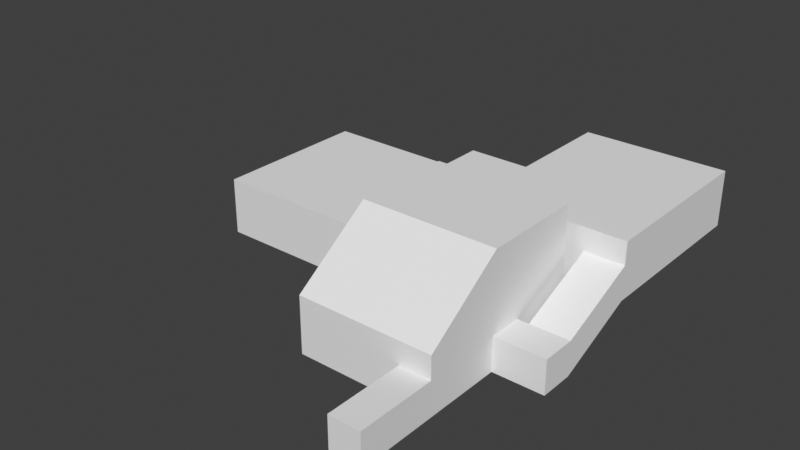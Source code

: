 # Source: Level1.blend  (saved by Blender 2.93.21; exported with 4.5.12 LTS)
import bpy
from mathutils import Matrix  # noqa: F401  (used for matrix-valued properties, if any)

bpy.ops.wm.read_factory_settings(use_empty=True)
scene = bpy.context.scene
scene.name = 'Scene'

# ---- collections
col_collection = bpy.data.collections.new('Collection'); scene.collection.children.link(col_collection)

# ---- world
world_world = bpy.data.worlds.new('World'); scene.world = world_world
world_world.use_nodes = True; world_world.node_tree.nodes.clear()
_N = world_world.node_tree.nodes; _L = world_world.node_tree.links
n0 = _N.new('ShaderNodeOutputWorld'); n0.name = 'World Output'; n0.location = (300, 300)
n1 = _N.new('ShaderNodeBackground'); n1.name = 'Background'; n1.location = (10, 300)
n1.inputs[0].default_value = (0.05088, 0.05088, 0.05088, 1.0)
_L.new(n1.outputs[0], n0.inputs[0])
n0.is_active_output = True
world_world.color = (0.05088, 0.05088, 0.05088)
world_world.use_sun_shadow = False
world_world.sun_shadow_jitter_overblur = 0.0

# ---- meshes
me_cube_001 = bpy.data.meshes.new('Cube.001')
me_cube_001.from_pydata([(-0.5, -0.5, -0.5), (-0.5, -0.5, 0.5), (-0.5, 0.5, -0.5), (-0.5, 0.5, 0.5), (0.5, -0.5, -0.5), (0.5, -0.5, 0.5), (0.5, 0.5, -0.5), (0.5, 0.5, 0.5)], [], [(0, 1, 3, 2), (2, 3, 7, 6), (6, 7, 5, 4), (4, 5, 1, 0), (2, 6, 4, 0), (7, 3, 1, 5)])
_uv = me_cube_001.uv_layers.new(name='UVMap')
_uv.uv.foreach_set('vector', [0.375, 0.0, 0.625, 0.0, 0.625, 0.25, 0.375, 0.25, 0.375, 0.25, 0.625, 0.25, 0.625, 0.5, 0.375, 0.5, 0.375, 0.5, 0.625, 0.5, 0.625, 0.75, 0.375, 0.75, 0.375, 0.75, 0.625, 0.75, 0.625, 1.0, 0.375, 1.0, 0.125, 0.5, 0.375, 0.5, 0.375, 0.75, 0.125, 0.75, 0.625, 0.5, 0.875, 0.5, 0.875, 0.75, 0.625, 0.75])
me_cube_001.use_remesh_fix_poles = True
me_cube_001.use_remesh_preserve_attributes = False
me_cube_001.update()
me_cube_002 = bpy.data.meshes.new('Cube.002')
me_cube_002.from_pydata([(-1.0, -1.0, -1.0), (-1.0, -1.0, 1.0), (-1.0, 1.0, -1.0), (-1.0, 1.0, 1.0), (2.0, -1.0, -1.0), (2.0, -1.0, 1.0), (2.0, 1.0, -1.0), (2.0, 1.0, 1.0), (18.0, 1.0, 1.0), (18.0, 1.0, -1.0), (18.0, -1.0, -1.0), (18.0, -1.0, 1.0), (2.0, 7.0, 1.0), (2.0, 7.0, -1.0), (2.0, -7.0, 1.0), (2.0, -7.0, -1.0), (18.0, 7.0, 1.0), (18.0, 11.0, 1.0), (18.0, -7.0, 1.0), (18.0, -7.0, -1.0), (2.0, 1.0, 4.0), (2.0, -1.0, 4.0), (18.0, 1.0, 4.0), (18.0, -1.0, 4.0), (2.0, -7.0, 4.0), (18.0, -7.0, 4.0), (2.0, 7.0, 4.0), (18.0, 7.0, 4.0), (13.88, -1.0, -1.0), (6.124, -1.0, -1.0), (6.124, 1.0, -1.0), (13.88, 1.0, -1.0), (13.88, -7.0, 1.0), (6.124, -7.0, 1.0), (6.124, -7.0, -1.0), (13.88, -7.0, -1.0), (13.88, 7.0, 1.0), (6.124, 7.0, -1.0), (6.124, 7.0, 1.0), (18.0, 11.0, 4.0), (6.124, -1.0, 4.0), (13.88, -1.0, 4.0), (13.88, 1.0, 4.0), (6.124, 1.0, 4.0), (13.88, -7.0, 4.0), (6.124, -7.0, 4.0), (13.88, 7.0, 4.0), (6.124, 7.0, 4.0), (13.88, 11.0, 4.0), (13.88, 11.0, 1.0), (22.0, 7.0, 1.0), (22.0, 7.0, 4.0), (22.0, 11.0, 1.0), (22.0, 11.0, 4.0), (22.0, 7.0, 1.0), (22.0, 7.0, 4.0), (22.0, 11.0, 1.0), (22.0, 11.0, 4.0), (35.0, 7.0, 1.0), (35.0, 7.0, 4.0), (35.0, 11.0, 1.0), (35.0, 11.0, 4.0), (22.0, 1.0, 1.0), (22.0, 1.0, 4.0), (22.0, 17.0, 1.0), (22.0, 17.0, 4.0), (35.0, 1.0, 1.0), (35.0, 1.0, 4.0), (35.0, 17.0, 1.0), (35.0, 17.0, 4.0), (22.0, 11.0, 6.0), (22.0, 7.0, 6.0), (35.0, 11.0, 6.0), (35.0, 7.0, 6.0), (22.0, 17.0, 6.0), (35.0, 17.0, 6.0), (35.0, 1.0, 6.0), (22.0, 1.0, 6.0), (31.5, 7.0, 1.0), (31.5, 11.0, 1.0), (31.5, 17.0, 4.0), (31.5, 1.0, 4.0), (31.5, 1.0, 1.0), (31.5, 17.0, 1.0), (31.5, 11.0, 6.0), (31.5, 7.0, 6.0), (31.5, 17.0, 6.0), (31.5, 1.0, 6.0), (35.0, -6.0, -2.0), (35.0, -6.0, 1.0), (31.5, -6.0, 1.0), (31.5, -6.0, -2.0), (35.0, -9.0, -2.0), (35.0, -9.0, 1.0), (31.5, -9.0, 1.0), (31.5, -9.0, -2.0), (30.5, -6.0, 1.0), (30.5, -6.0, -2.0), (30.5, -9.0, 1.0), (30.5, -9.0, -2.0), (18.5, -6.0, 1.0), (18.5, -6.0, -2.0), (18.5, -9.0, 1.0), (18.5, -9.0, -2.0), (30.5, 0.0, 1.0), (30.5, 0.0, -2.0), (18.5, 0.0, 1.0), (18.5, 0.0, -2.0), (30.5, -6.0, 8.0), (30.5, -9.0, 8.0), (18.5, -6.0, 8.0), (18.5, -9.0, 8.0), (30.5, 0.0, 8.0), (18.5, 0.0, 8.0), (30.5, -16.0, 1.0), (30.5, -16.0, -2.0), (18.5, -16.0, 1.0), (18.5, -16.0, -2.0), (30.5, -16.0, 3.0), (18.5, -16.0, 3.0), (27.7, -6.0, -2.0), (27.7, -9.0, -2.0), (27.7, 0.0, -2.0), (27.7, 0.0, 1.0), (27.7, -6.0, 8.0), (27.7, -9.0, 8.0), (27.7, 0.0, 8.0), (27.7, -16.0, -2.0), (27.7, -16.0, 1.0), (27.7, -16.0, 3.0), (30.5, -23.0, 1.0), (30.5, -23.0, -2.0), (27.7, -23.0, -2.0), (27.7, -23.0, 1.0)], [], [(0, 2, 3, 1), (2, 6, 7, 3), (4, 5, 14, 15), (4, 0, 1, 5), (2, 0, 4, 6), (7, 5, 1, 3), (9, 10, 11, 8), (10, 28, 35, 19), (11, 18, 25, 23), (11, 10, 19, 18), (33, 14, 24, 45), (27, 46, 48, 39), (18, 32, 44, 25), (12, 13, 37, 38), (9, 8, 16), (7, 12, 26, 20), (31, 28, 10, 9), (7, 6, 13, 12), (22, 42, 46, 27), (21, 20, 43, 40), (12, 38, 47, 26), (8, 11, 23, 22), (16, 8, 22, 27), (14, 5, 21, 24), (5, 7, 20, 21), (41, 23, 25, 44), (43, 20, 26, 47), (41, 42, 22, 23), (21, 40, 45, 24), (6, 30, 37, 13), (15, 14, 33, 34), (31, 9, 16, 36), (49, 17, 39, 48), (35, 32, 18, 19), (29, 4, 15, 34), (43, 47, 46, 42), (41, 44, 45, 40), (42, 41, 40, 43), (29, 34, 35, 28), (33, 45, 44, 32), (37, 30, 43, 47), (32, 35, 34, 33), (28, 31, 30, 29), (6, 4, 29, 30), (31, 36, 46, 42), (30, 31, 42, 43), (46, 36, 49, 48), (39, 17, 52, 53), (36, 16, 17, 49), (53, 52, 56, 57), (17, 16, 50, 52), (27, 39, 53, 51), (16, 27, 51, 50), (55, 57, 70, 71), (51, 53, 57, 55), (50, 51, 55, 54), (52, 50, 54, 56), (58, 59, 61, 60), (79, 60, 68, 83), (79, 78, 58, 60), (59, 58, 66, 67), (82, 81, 90, 91), (80, 83, 68, 69), (63, 55, 71, 77), (54, 55, 63, 62), (60, 61, 69, 68), (78, 54, 62, 82), (69, 61, 72, 75), (57, 56, 64, 65), (85, 84, 72, 73), (85, 73, 76, 87), (84, 70, 74, 86), (57, 65, 74, 70), (80, 69, 75, 86), (59, 67, 76, 73), (61, 59, 73, 72), (81, 63, 77, 87), (67, 81, 87, 76), (65, 80, 86, 74), (72, 84, 86, 75), (71, 85, 87, 77), (71, 70, 84, 85), (58, 78, 82, 66), (65, 64, 83, 80), (62, 63, 81, 82), (56, 54, 78, 79), (56, 79, 83, 64), (88, 91, 95, 92), (66, 82, 91, 88), (67, 66, 88, 89), (81, 67, 89, 90), (95, 94, 93, 92), (89, 88, 92, 93), (90, 94, 98, 96), (90, 89, 93, 94), (121, 120, 101, 103), (94, 95, 99, 98), (91, 90, 96, 97), (95, 91, 97, 99), (101, 100, 102, 103), (100, 101, 107, 106), (123, 104, 112, 126), (102, 111, 119, 116), (122, 123, 106, 107), (97, 96, 104, 105), (100, 106, 113, 110), (120, 97, 105, 122), (124, 125, 111, 110), (124, 110, 113, 126), (121, 103, 117, 127), (104, 96, 108, 112), (102, 100, 110, 111), (96, 98, 109, 108), (128, 127, 117, 116), (128, 116, 119, 129), (103, 102, 116, 117), (125, 109, 118, 129), (109, 98, 114, 118), (98, 99, 115, 114), (111, 125, 129, 119), (114, 128, 129, 118), (115, 127, 132, 131), (99, 121, 127, 115), (108, 124, 126, 112), (108, 109, 125, 124), (101, 120, 122, 107), (105, 104, 123, 122), (106, 123, 126, 113), (99, 97, 120, 121), (130, 131, 132, 133), (127, 128, 133, 132), (114, 115, 131, 130), (128, 114, 130, 133)])
_uv = me_cube_002.uv_layers.new(name='UVMap')
_uv.uv.foreach_set('vector', [0.375, 0.0, 0.375, 0.25, 0.625, 0.25, 0.625, 0.0, 0.375, 0.25, 0.375, 0.5, 0.625, 0.5, 0.625, 0.25, 0.375, 0.75, 0.625, 0.75, 0.625, 0.75, 0.375, 0.75, 0.375, 0.75, 0.375, 1.0, 0.625, 1.0, 0.625, 0.75, 0.125, 0.5, 0.125, 0.75, 0.375, 0.75, 0.375, 0.5, 0.625, 0.5, 0.625, 0.75, 0.875, 0.75, 0.875, 0.5, 0.375, 0.5, 0.375, 0.75, 0.625, 0.75, 0.625, 0.5, 0.375, 0.75, 0.375, 0.75, 0.375, 0.75, 0.375, 0.75, 0.625, 0.75, 0.625, 0.75, 0.625, 0.75, 0.625, 0.75, 0.625, 0.75, 0.375, 0.75, 0.375, 0.75, 0.625, 0.75, 0.625, 0.75, 0.625, 0.75, 0.625, 0.75, 0.625, 0.75, 0.625, 0.5, 0.625, 0.5, 0.625, 0.5, 0.625, 0.5, 0.625, 0.75, 0.625, 0.75, 0.625, 0.75, 0.625, 0.75, 0.625, 0.5, 0.375, 0.5, 0.375, 0.5, 0.625, 0.5, 0.375, 0.5, 0.625, 0.5, 0.375, 0.5, 0.625, 0.5, 0.625, 0.5, 0.625, 0.5, 0.625, 0.5, 0.375, 0.5, 0.375, 0.75, 0.375, 0.75, 0.375, 0.5, 0.625, 0.5, 0.375, 0.5, 0.375, 0.5, 0.625, 0.5, 0.625, 0.5, 0.625, 0.5, 0.625, 0.5, 0.625, 0.5, 0.625, 0.75, 0.625, 0.5, 0.625, 0.5, 0.625, 0.75, 0.625, 0.5, 0.625, 0.5, 0.625, 0.5, 0.625, 0.5, 0.625, 0.5, 0.625, 0.75, 0.625, 0.75, 0.625, 0.5, 0.625, 0.5, 0.625, 0.5, 0.625, 0.5, 0.625, 0.5, 0.625, 0.75, 0.625, 0.75, 0.625, 0.75, 0.625, 0.75, 0.625, 0.75, 0.625, 0.5, 0.625, 0.5, 0.625, 0.75, 0.625, 0.75, 0.625, 0.75, 0.625, 0.75, 0.625, 0.75, 0.625, 0.5, 0.625, 0.5, 0.625, 0.5, 0.625, 0.5, 0.625, 0.75, 0.625, 0.5, 0.625, 0.5, 0.625, 0.75, 0.625, 0.75, 0.625, 0.75, 0.625, 0.75, 0.625, 0.75, 0.375, 0.5, 0.375, 0.5, 0.375, 0.5, 0.375, 0.5, 0.375, 0.75, 0.625, 0.75, 0.625, 0.75, 0.375, 0.75, 0.375, 0.5, 0.375, 0.5, 0.375, 0.5, 0.375, 0.5, 0.625, 0.5, 0.625, 0.5, 0.625, 0.5, 0.625, 0.5, 0.375, 0.75, 0.625, 0.75, 0.625, 0.75, 0.375, 0.75, 0.375, 0.75, 0.375, 0.75, 0.375, 0.75, 0.375, 0.75, 0.625, 0.5, 0.625, 0.5, 0.625, 0.5, 0.625, 0.5, 0.625, 0.75, 0.625, 0.75, 0.625, 0.75, 0.625, 0.75, 0.625, 0.5, 0.625, 0.75, 0.625, 0.75, 0.625, 0.5, 0.375, 0.75, 0.375, 0.75, 0.375, 0.75, 0.375, 0.75, 0.625, 0.75, 0.625, 0.75, 0.625, 0.75, 0.625, 0.75, 0.375, 0.5, 0.375, 0.5, 0.375, 0.5, 0.375, 0.5, 0.625, 0.75, 0.375, 0.75, 0.375, 0.75, 0.625, 0.75, 0.375, 0.75, 0.375, 0.5, 0.375, 0.5, 0.375, 0.75, 0.375, 0.5, 0.375, 0.75, 0.375, 0.75, 0.375, 0.5, 0.375, 0.5, 0.375, 0.5, 0.375, 0.5, 0.375, 0.5, 0.375, 0.5, 0.375, 0.5, 0.375, 0.5, 0.375, 0.5, 0.375, 0.5, 0.375, 0.5, 0.375, 0.5, 0.375, 0.5, 0.625, 0.5, 0.625, 0.5, 0.625, 0.5, 0.625, 0.5, 0.375, 0.5, 0.375, 0.5, 0.375, 0.5, 0.375, 0.5, 0.625, 0.5, 0.625, 0.5, 0.625, 0.5, 0.625, 0.5, 0.375, 0.5, 0.375, 0.5, 0.375, 0.5, 0.375, 0.5, 0.625, 0.5, 0.625, 0.5, 0.625, 0.5, 0.625, 0.5, 0.625, 0.5, 0.625, 0.5, 0.625, 0.5, 0.625, 0.5, 0.625, 0.5, 0.625, 0.5, 0.625, 0.5, 0.625, 0.5, 0.625, 0.5, 0.625, 0.5, 0.625, 0.5, 0.625, 0.5, 0.625, 0.5, 0.625, 0.5, 0.625, 0.5, 0.625, 0.5, 0.375, 0.5, 0.375, 0.5, 0.375, 0.5, 0.375, 0.5, 0.625, 0.5, 0.625, 0.5, 0.625, 0.5, 0.625, 0.5, 0.375, 0.5, 0.375, 0.5, 0.375, 0.5, 0.375, 0.5, 0.375, 0.5, 0.375, 0.5, 0.375, 0.5, 0.375, 0.5, 0.625, 0.5, 0.625, 0.5, 0.625, 0.5, 0.625, 0.5, 0.625, 0.5, 0.625, 0.5, 0.625, 0.5, 0.625, 0.5, 0.625, 0.5, 0.625, 0.5, 0.625, 0.5, 0.625, 0.5, 0.625, 0.5, 0.625, 0.5, 0.625, 0.5, 0.625, 0.5, 0.625, 0.5, 0.625, 0.5, 0.625, 0.5, 0.625, 0.5, 0.625, 0.5, 0.625, 0.5, 0.625, 0.5, 0.625, 0.5, 0.375, 0.5, 0.375, 0.5, 0.375, 0.5, 0.375, 0.5, 0.625, 0.5, 0.625, 0.5, 0.625, 0.5, 0.625, 0.5, 0.625, 0.5, 0.625, 0.5, 0.625, 0.5, 0.625, 0.5, 0.625, 0.5, 0.625, 0.5, 0.625, 0.5, 0.625, 0.5, 0.625, 0.5, 0.625, 0.5, 0.625, 0.5, 0.625, 0.5, 0.625, 0.5, 0.625, 0.5, 0.625, 0.5, 0.625, 0.5, 0.625, 0.5, 0.625, 0.5, 0.625, 0.5, 0.625, 0.5, 0.625, 0.5, 0.625, 0.5, 0.625, 0.5, 0.625, 0.5, 0.625, 0.5, 0.625, 0.5, 0.625, 0.5, 0.625, 0.5, 0.625, 0.5, 0.625, 0.5, 0.625, 0.5, 0.625, 0.5, 0.625, 0.5, 0.625, 0.5, 0.625, 0.5, 0.625, 0.5, 0.625, 0.5, 0.625, 0.5, 0.625, 0.5, 0.625, 0.5, 0.625, 0.5, 0.625, 0.5, 0.625, 0.5, 0.625, 0.5, 0.625, 0.5, 0.625, 0.5, 0.625, 0.5, 0.625, 0.5, 0.625, 0.5, 0.625, 0.5, 0.625, 0.5, 0.625, 0.5, 0.625, 0.5, 0.625, 0.5, 0.625, 0.5, 0.625, 0.5, 0.375, 0.5, 0.375, 0.5, 0.375, 0.5, 0.375, 0.5, 0.625, 0.5, 0.625, 0.5, 0.625, 0.5, 0.625, 0.5, 0.625, 0.5, 0.625, 0.5, 0.625, 0.5, 0.625, 0.5, 0.375, 0.5, 0.375, 0.5, 0.375, 0.5, 0.375, 0.5, 0.375, 0.5, 0.375, 0.5, 0.375, 0.5, 0.375, 0.5, 0.375, 0.5, 0.375, 0.5, 0.375, 0.5, 0.375, 0.5, 0.375, 0.5, 0.375, 0.5, 0.375, 0.5, 0.375, 0.5, 0.625, 0.5, 0.625, 0.5, 0.625, 0.5, 0.625, 0.5, 0.625, 0.5, 0.625, 0.5, 0.625, 0.5, 0.625, 0.5, 0.625, 0.5, 0.625, 0.5, 0.625, 0.5, 0.625, 0.5, 0.625, 0.5, 0.625, 0.5, 0.625, 0.5, 0.625, 0.5, 0.625, 0.5, 0.625, 0.5, 0.625, 0.5, 0.625, 0.5, 0.625, 0.5, 0.625, 0.5, 0.625, 0.5, 0.625, 0.5, 0.375, 0.5, 0.375, 0.5, 0.375, 0.5, 0.375, 0.5, 0.625, 0.5, 0.625, 0.5, 0.625, 0.5, 0.625, 0.5, 0.625, 0.5, 0.625, 0.5, 0.625, 0.5, 0.625, 0.5, 0.375, 0.5, 0.375, 0.5, 0.375, 0.5, 0.375, 0.5, 0.625, 0.5, 0.625, 0.5, 0.625, 0.5, 0.625, 0.5, 0.625, 0.5, 0.625, 0.5, 0.625, 0.5, 0.625, 0.5, 0.625, 0.5, 0.625, 0.5, 0.625, 0.5, 0.625, 0.5, 0.625, 0.5, 0.625, 0.5, 0.625, 0.5, 0.625, 0.5, 0.625, 0.5, 0.625, 0.5, 0.625, 0.5, 0.625, 0.5, 0.625, 0.5, 0.625, 0.5, 0.625, 0.5, 0.625, 0.5, 0.625, 0.5, 0.625, 0.5, 0.625, 0.5, 0.625, 0.5, 0.375, 0.5, 0.375, 0.5, 0.375, 0.5, 0.375, 0.5, 0.625, 0.5, 0.625, 0.5, 0.625, 0.5, 0.625, 0.5, 0.625, 0.5, 0.625, 0.5, 0.625, 0.5, 0.625, 0.5, 0.375, 0.5, 0.375, 0.5, 0.375, 0.5, 0.375, 0.5, 0.625, 0.5, 0.625, 0.5, 0.625, 0.5, 0.625, 0.5, 0.625, 0.5, 0.625, 0.5, 0.625, 0.5, 0.625, 0.5, 0.625, 0.5, 0.625, 0.5, 0.625, 0.5, 0.625, 0.5, 0.625, 0.5, 0.625, 0.5, 0.625, 0.5, 0.625, 0.5, 0.625, 0.5, 0.625, 0.5, 0.625, 0.5, 0.625, 0.5, 0.625, 0.5, 0.625, 0.5, 0.625, 0.5, 0.625, 0.5, 0.625, 0.5, 0.625, 0.5, 0.625, 0.5, 0.625, 0.5, 0.625, 0.5, 0.625, 0.5, 0.625, 0.5, 0.625, 0.5, 0.625, 0.5, 0.625, 0.5, 0.625, 0.5, 0.625, 0.5, 0.625, 0.5, 0.625, 0.5, 0.625, 0.5, 0.625, 0.5, 0.625, 0.5, 0.625, 0.5, 0.625, 0.5, 0.625, 0.5, 0.375, 0.5, 0.375, 0.5, 0.375, 0.5, 0.375, 0.5, 0.375, 0.5, 0.375, 0.5, 0.375, 0.5, 0.375, 0.5, 0.625, 0.5, 0.625, 0.5, 0.625, 0.5, 0.625, 0.5, 0.625, 0.5, 0.625, 0.5, 0.625, 0.5, 0.625, 0.5, 0.375, 0.5, 0.375, 0.5, 0.375, 0.5, 0.375, 0.5, 0.625, 0.5, 0.625, 0.5, 0.625, 0.5, 0.625, 0.5, 0.625, 0.5, 0.625, 0.5, 0.625, 0.5, 0.625, 0.5, 0.375, 0.5, 0.375, 0.5, 0.375, 0.5, 0.375, 0.5, 0.625, 0.5, 0.625, 0.5, 0.625, 0.5, 0.625, 0.5, 0.625, 0.5, 0.625, 0.5, 0.625, 0.5, 0.625, 0.5, 0.625, 0.5, 0.625, 0.5, 0.625, 0.5, 0.625, 0.5, 0.625, 0.5, 0.625, 0.5, 0.625, 0.5, 0.625, 0.5])
me_cube_002.use_remesh_fix_poles = True
me_cube_002.use_remesh_preserve_attributes = False
me_cube_002.update()

# ---- objects
ob_cube = bpy.data.objects.new('Cube', me_cube_001)
ob_level1 = bpy.data.objects.new('Level1', me_cube_002)

# ---- transforms, parenting, visibility, modifiers, constraints
ob_cube.location = (0.0, 0.0, 0.0)
ob_level1.location = (0.0, 0.0, 0.0)

# ---- collection membership
col_collection.objects.link(ob_cube)
col_collection.objects.link(ob_level1)

# ---- scene / render settings (as saved in the file)
scene.frame_start = 1; scene.frame_end = 250; scene.frame_set(1)
scene.render.engine = 'BLENDER_EEVEE_NEXT'
scene.cycles.use_denoising = False
scene.cycles.samples = 128
scene.cycles.sampling_pattern = 'TABULATED_SOBOL'
scene.cycles.use_adaptive_sampling = False
scene.cycles.use_light_tree = False
scene.view_settings.view_transform = 'Standard'
bpy.context.view_layer.update()

# ---- added for rendering (the .blend has no active camera and no usable light): camera, sun
cam_auto = bpy.data.cameras.new('AutoCamera')
cam_auto.lens = 50.0
cam_auto.sensor_width = 36.0
cam_auto.clip_end = 1000.0
ob_auto_camera = bpy.data.objects.new('AutoCamera', cam_auto)
scene.collection.objects.link(ob_auto_camera)
ob_auto_camera.location = (67.6428, -63.7714, 43.5143)
ob_auto_camera.rotation_euler = (1.09748, -7.21219e-08, 0.694738)
scene.camera = ob_auto_camera
light_auto_sun = bpy.data.lights.new('AutoSun', 'SUN')
light_auto_sun.energy = 3.0
light_auto_sun.angle = 0.0523599
ob_auto_sun = bpy.data.objects.new('AutoSun', light_auto_sun)
scene.collection.objects.link(ob_auto_sun)
ob_auto_sun.rotation_euler = (0.872665, 0.174533, 0.523599)
bpy.context.view_layer.update()
